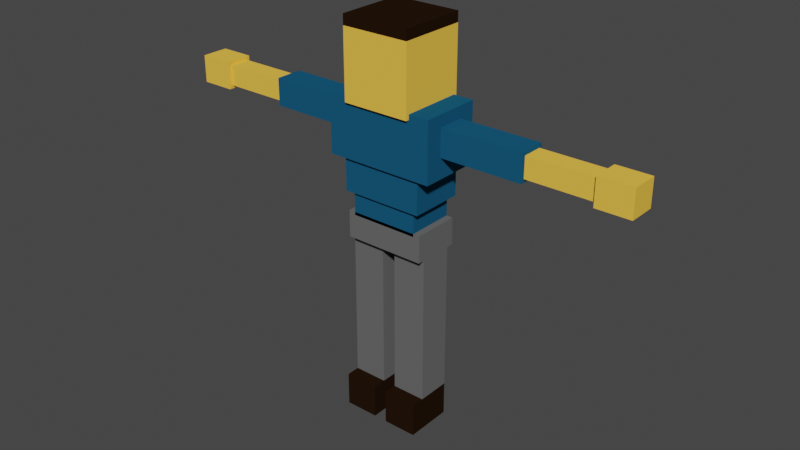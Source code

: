 # Source: character.blend  (saved by Blender 2.82.7; exported with 4.5.12 LTS)
import bpy
from mathutils import Matrix  # noqa: F401  (used for matrix-valued properties, if any)

bpy.ops.wm.read_factory_settings(use_empty=True)
scene = bpy.context.scene
scene.name = 'Scene'

# ---- collections
col_collection = bpy.data.collections.new('Collection'); scene.collection.children.link(col_collection)

# ---- images (referenced by path relative to the original .blend; pixels are not part of the script)
import os
ASSET_DIR = os.environ.get("B2B_ASSET_DIR", "")  # directory of the original .blend (textures are referenced by path, not embedded)
HERE = os.path.dirname(os.path.abspath(__file__))  # packed textures are extracted next to this script under _unpacked/

def load_image(name, relpath, width, height, colorspace="sRGB"):
    """Load a texture the original file referenced (path relative to the .blend, or extracted next to this script)."""
    p = next((c for c in (os.path.join(HERE, relpath), os.path.join(ASSET_DIR, relpath)) if relpath and os.path.exists(c)), "")
    if p:
        img = bpy.data.images.load(p, check_existing=True)
        img.name = name
    else:  # same state as the original file: an image datablock whose file is absent (Cycles renders it pink)
        img = bpy.data.images.new(name, width, height)
        img.source = "FILE"
        img.filepath = "//" + (relpath or name)
    img.colorspace_settings.name = colorspace
    return img
img_palette_png_001 = load_image('palette.png.001', '_unpacked/palette.9c9e5fbf.png', 8, 8, 'sRGB')

# ---- materials (node trees are filled in below, after node groups)
mat_material = bpy.data.materials.new('Material')
mat_material.use_transparent_shadow = False

# ---- material node trees
mat_material.use_nodes = True; mat_material.node_tree.nodes.clear()
_N = mat_material.node_tree.nodes; _L = mat_material.node_tree.links
n0 = _N.new('ShaderNodeOutputMaterial'); n0.name = 'Material Output'; n0.location = (300, 300)
n1 = _N.new('ShaderNodeBsdfPrincipled'); n1.name = 'Principled BSDF'; n1.location = (10, 300)
n1.distribution = 'GGX'
n1.subsurface_method = 'BURLEY'
n1.inputs[2].default_value = 0.1857
n1.inputs[3].default_value = 1.45
n1.inputs[13].default_value = 0.0
n1.inputs[27].default_value = (0.0, 0.0, 0.0, 1.0)
n1.inputs[28].default_value = 1.0
n2 = _N.new('ShaderNodeTexImage'); n2.name = 'Image Texture'; n2.location = (-425, 188)
n2.image = img_palette_png_001
n2.interpolation = 'Closest'
_L.new(n1.outputs[0], n0.inputs[0])
_L.new(n2.outputs[0], n1.inputs[0])
n0.is_active_output = True

# ---- world
world_world = bpy.data.worlds.new('World'); scene.world = world_world
world_world.use_nodes = True; world_world.node_tree.nodes.clear()
_N = world_world.node_tree.nodes; _L = world_world.node_tree.links
n0 = _N.new('ShaderNodeOutputWorld'); n0.name = 'World Output'; n0.location = (300, 300)
n1 = _N.new('ShaderNodeBackground'); n1.name = 'Background'; n1.location = (10, 300)
n1.inputs[0].default_value = (0.05088, 0.05088, 0.05088, 1.0)
_L.new(n1.outputs[0], n0.inputs[0])
n0.is_active_output = True
world_world.color = (0.05088, 0.05088, 0.05088)
world_world.use_sun_shadow = False
world_world.sun_shadow_jitter_overblur = 0.0

# ---- meshes
me_model = bpy.data.meshes.new('Model')
me_model.from_pydata([(-16.2, -1.0, 1.0), (-16.2, 1.0, 1.0), (-16.2, -1.0, -1.0), (-21.0, -1.0, 1.0), (-21.0, 1.0, 1.0), (-21.0, -1.0, -1.0), (-21.0, 1.0, -1.0), (-16.2, 1.0, -1.0), (-1.0, -1.0, -1.0), (-1.0, -1.0, 1.0), (-1.0, 1.0, -1.0), (-1.0, 1.0, 1.0), (1.0, -1.0, -1.0), (1.0, -1.0, 1.0), (1.0, 1.0, -1.0), (1.0, 1.0, 1.0), (-11.0, -2.5, -1.5), (-11.0, 2.5, -1.5), (-11.0, -2.5, -6.5), (-15.0, -2.5, -1.5), (-15.0, 2.5, -1.5), (-15.0, -2.5, -6.5), (-15.0, 2.5, -6.5), (-15.0, -2.5, -7.252), (-15.0, 2.5, -7.252), (-11.0, -2.5, -7.252), (-11.0, 2.5, -7.252), (-11.0, 2.5, -6.5), (-10.6, -2.0, 4.965), (-10.6, 2.0, 4.965), (-10.6, -2.0, 1.958), (-15.4, -2.0, 4.965), (-15.4, 2.0, 4.965), (-15.4, -2.0, 1.958), (-15.4, 2.0, 1.958), (-10.6, 2.0, 1.958), (-11.0, -1.75, 6.717), (-11.0, 1.75, 6.717), (-11.0, -1.75, 4.558), (-15.0, -1.75, 6.717), (-15.0, 1.75, 6.717), (-15.0, -1.75, 4.558), (-15.0, 1.75, 4.558), (-11.0, 1.75, 4.558), (-21.0, -0.75, 0.75), (-21.0, 0.75, 0.75), (-21.0, -0.75, -0.75), (-25.0, -0.75, 0.75), (-25.0, 0.75, 0.75), (-25.0, -0.75, -0.75), (-25.0, 0.75, -0.75), (-21.0, 0.75, -0.75), (-24.9, -1.0, 1.0), (-24.9, 1.0, 1.0), (-24.9, -1.0, -1.0), (-26.9, -1.0, 1.0), (-26.9, 1.0, 1.0), (-26.9, -1.0, -1.0), (-26.9, 1.0, -1.0), (-24.9, 1.0, -1.0), (-10.6, -1.75, 8.5), (-10.6, 1.75, 8.5), (-10.6, -1.75, 6.5), (-15.4, -1.75, 8.5), (-15.4, 1.75, 8.5), (-15.4, -1.75, 6.5), (-15.4, 1.75, 6.5), (-10.6, 1.75, 6.5), (-13.4, -1.25, 8.5), (-13.4, 1.25, 8.5), (-15.4, -1.25, 8.5), (-13.4, -1.25, 14.5), (-13.4, 1.25, 14.5), (-15.4, -1.25, 14.5), (-15.4, 1.25, 14.5), (-15.4, 1.25, 8.5), (-13.4, -1.25, 14.5), (-13.4, 1.25, 14.5), (-15.4, -1.25, 14.5), (-13.4, -1.25, 19.5), (-13.4, 1.25, 19.5), (-15.4, -1.25, 19.5), (-15.4, 1.25, 19.5), (-15.4, 1.25, 14.5), (-13.4, -2.25, 19.5), (-13.4, 1.25, 19.5), (-15.4, -2.25, 19.5), (-13.4, -2.25, 22.0), (-13.4, 1.25, 22.0), (-15.4, -2.25, 22.0), (-15.4, 1.25, 22.0), (-15.4, 1.25, 19.5), (-10.6, -1.25, 8.5), (-10.6, 1.25, 8.5), (-12.6, -1.25, 8.5), (-10.6, -1.25, 14.5), (-10.6, 1.25, 14.5), (-12.6, -1.25, 14.5), (-12.6, 1.25, 14.5), (-12.6, 1.25, 8.5), (-10.6, -1.25, 14.5), (-10.6, 1.25, 14.5), (-12.6, -1.25, 14.5), (-10.6, -1.25, 19.5), (-10.6, 1.25, 19.5), (-12.6, -1.25, 19.5), (-12.6, 1.25, 19.5), (-12.6, 1.25, 14.5), (-10.6, -2.25, 19.5), (-10.6, 1.25, 19.5), (-12.6, -2.25, 19.5), (-10.6, -2.25, 22.0), (-10.6, 1.25, 22.0), (-12.6, -2.25, 22.0), (-12.6, 1.25, 22.0), (-12.6, 1.25, 19.5), (-9.8, -1.0, -1.0), (-9.8, 1.0, -1.0), (-9.8, -1.0, 1.0), (-5.0, -1.0, -1.0), (-5.0, 1.0, -1.0), (-5.0, -1.0, 1.0), (-5.0, 1.0, 1.0), (-9.8, 1.0, 1.0), (-5.0, -0.75, -0.75), (-5.0, 0.75, -0.75), (-5.0, -0.75, 0.75), (-1.0, -0.75, -0.75), (-1.0, 0.75, -0.75), (-1.0, -0.75, 0.75), (-1.0, 0.75, 0.75), (-5.0, 0.75, 0.75), (-9.8, -2.25, 2.492), (-9.8, 2.25, 2.492), (-9.8, -2.25, -1.869), (-16.2, -2.25, 2.492), (-16.2, 2.25, 2.492), (-16.2, -2.25, -1.869), (-16.2, 2.25, -1.869), (-9.8, 2.25, -1.869)], [], [(1, 4, 3, 0), (0, 2, 7, 1), (3, 5, 2, 0), (4, 6, 5, 3), (6, 7, 2, 5), (1, 7, 6, 4), (8, 9, 11, 10), (10, 11, 15, 14), (14, 15, 13, 12), (12, 13, 9, 8), (10, 14, 12, 8), (15, 11, 9, 13), (17, 20, 19, 16), (16, 18, 27, 17), (19, 21, 18, 16), (20, 22, 21, 19), (21, 22, 24, 23), (18, 21, 23, 25), (24, 26, 25, 23), (27, 18, 25, 26), (22, 27, 26, 24), (17, 27, 22, 20), (29, 32, 31, 28), (28, 30, 35, 29), (31, 33, 30, 28), (32, 34, 33, 31), (34, 35, 30, 33), (29, 35, 34, 32), (37, 40, 39, 36), (36, 38, 43, 37), (39, 41, 38, 36), (40, 42, 41, 39), (42, 43, 38, 41), (37, 43, 42, 40), (45, 48, 47, 44), (44, 46, 51, 45), (47, 49, 46, 44), (48, 50, 49, 47), (50, 51, 46, 49), (45, 51, 50, 48), (53, 56, 55, 52), (52, 54, 59, 53), (55, 57, 54, 52), (56, 58, 57, 55), (58, 59, 54, 57), (53, 59, 58, 56), (61, 64, 63, 60), (60, 62, 67, 61), (63, 65, 62, 60), (64, 66, 65, 63), (66, 67, 62, 65), (61, 67, 66, 64), (69, 72, 71, 68), (68, 70, 75, 69), (71, 73, 70, 68), (72, 74, 73, 71), (74, 75, 70, 73), (69, 75, 74, 72), (77, 80, 79, 76), (76, 78, 83, 77), (79, 81, 78, 76), (80, 82, 81, 79), (82, 83, 78, 81), (77, 83, 82, 80), (85, 88, 87, 84), (84, 86, 91, 85), (87, 89, 86, 84), (88, 90, 89, 87), (90, 91, 86, 89), (85, 91, 90, 88), (93, 96, 95, 92), (92, 94, 99, 93), (95, 97, 94, 92), (96, 98, 97, 95), (98, 99, 94, 97), (93, 99, 98, 96), (101, 104, 103, 100), (100, 102, 107, 101), (103, 105, 102, 100), (104, 106, 105, 103), (106, 107, 102, 105), (101, 107, 106, 104), (109, 112, 111, 108), (108, 110, 115, 109), (111, 113, 110, 108), (112, 114, 113, 111), (114, 115, 110, 113), (109, 115, 114, 112), (117, 120, 119, 116), (116, 118, 123, 117), (119, 121, 118, 116), (120, 122, 121, 119), (122, 123, 118, 121), (117, 123, 122, 120), (125, 128, 127, 124), (124, 126, 131, 125), (127, 129, 126, 124), (128, 130, 129, 127), (130, 131, 126, 129), (125, 131, 130, 128), (132, 134, 139, 133), (133, 136, 135, 132), (135, 137, 134, 132), (136, 138, 137, 135), (138, 139, 134, 137), (133, 139, 138, 136)])
_uv = me_model.uv_layers.new(name='UVMap')
_uv.uv.foreach_set('vector', [0.459, 0.7871, 0.459, 0.7871, 0.459, 0.7871, 0.459, 0.7871, 0.9258, 0.9375, 0.9258, 0.9375, 0.9258, 0.9375, 0.9258, 0.9375, 0.459, 0.7871, 0.459, 0.7871, 0.459, 0.7871, 0.459, 0.7871, 0.459, 0.7871, 0.459, 0.7871, 0.459, 0.7871, 0.459, 0.7871, 0.459, 0.7871, 0.459, 0.7871, 0.459, 0.7871, 0.459, 0.7871, 0.459, 0.7871, 0.459, 0.7871, 0.459, 0.7871, 0.459, 0.7871, 0.0957, 0.5449, 0.0957, 0.5449, 0.0957, 0.5449, 0.0957, 0.5449, 0.0957, 0.5449, 0.0957, 0.5449, 0.0957, 0.5449, 0.0957, 0.5449, 0.0957, 0.5449, 0.0957, 0.5449, 0.0957, 0.5449, 0.0957, 0.5449, 0.0957, 0.5449, 0.0957, 0.5449, 0.0957, 0.5449, 0.0957, 0.5449, 0.0957, 0.5449, 0.0957, 0.5449, 0.0957, 0.5449, 0.0957, 0.5449, 0.0957, 0.5449, 0.0957, 0.5449, 0.0957, 0.5449, 0.0957, 0.5449, 0.0957, 0.5449, 0.0957, 0.5449, 0.0957, 0.5449, 0.0957, 0.5449, 0.0957, 0.5449, 0.0957, 0.5449, 0.0957, 0.5449, 0.0957, 0.5449, 0.0957, 0.5449, 0.0957, 0.5449, 0.0957, 0.5449, 0.0957, 0.5449, 0.0957, 0.5449, 0.0957, 0.5449, 0.0957, 0.5449, 0.0957, 0.5449, 0.9297, 0.459, 0.9297, 0.459, 0.9297, 0.459, 0.9297, 0.459, 0.9297, 0.459, 0.9297, 0.459, 0.9297, 0.459, 0.9297, 0.459, 0.9297, 0.459, 0.9297, 0.459, 0.9297, 0.459, 0.9297, 0.459, 0.9297, 0.459, 0.9297, 0.459, 0.9297, 0.459, 0.9297, 0.459, 0.9297, 0.459, 0.9297, 0.459, 0.9297, 0.459, 0.9297, 0.459, 0.0957, 0.5449, 0.0957, 0.5449, 0.0957, 0.5449, 0.0957, 0.5449, 0.459, 0.7871, 0.459, 0.7871, 0.459, 0.7871, 0.459, 0.7871, 0.459, 0.7871, 0.459, 0.7871, 0.459, 0.7871, 0.459, 0.7871, 0.459, 0.7871, 0.459, 0.7871, 0.459, 0.7871, 0.459, 0.7871, 0.459, 0.7871, 0.459, 0.7871, 0.459, 0.7871, 0.459, 0.7871, 0.9258, 0.9375, 0.9258, 0.9375, 0.9258, 0.9375, 0.9258, 0.9375, 0.459, 0.7871, 0.459, 0.7871, 0.459, 0.7871, 0.459, 0.7871, 0.9258, 0.9375, 0.9258, 0.9375, 0.9258, 0.9375, 0.9258, 0.9375, 0.459, 0.7871, 0.459, 0.7871, 0.459, 0.7871, 0.459, 0.7871, 0.459, 0.7871, 0.459, 0.7871, 0.459, 0.7871, 0.459, 0.7871, 0.459, 0.7871, 0.459, 0.7871, 0.459, 0.7871, 0.459, 0.7871, 0.9258, 0.9375, 0.9258, 0.9375, 0.9258, 0.9375, 0.9258, 0.9375, 0.459, 0.7871, 0.459, 0.7871, 0.459, 0.7871, 0.459, 0.7871, 0.0957, 0.5449, 0.0957, 0.5449, 0.0957, 0.5449, 0.0957, 0.5449, 0.9258, 0.9375, 0.9258, 0.9375, 0.9258, 0.9375, 0.9258, 0.9375, 0.0957, 0.5449, 0.0957, 0.5449, 0.0957, 0.5449, 0.0957, 0.5449, 0.9258, 0.9375, 0.9258, 0.9375, 0.9258, 0.9375, 0.9258, 0.9375, 0.0957, 0.5449, 0.0957, 0.5449, 0.0957, 0.5449, 0.0957, 0.5449, 0.0957, 0.5449, 0.0957, 0.5449, 0.0957, 0.5449, 0.0957, 0.5449, 0.0957, 0.5449, 0.0957, 0.5449, 0.0957, 0.5449, 0.0957, 0.5449, 0.0957, 0.5449, 0.0957, 0.5449, 0.0957, 0.5449, 0.0957, 0.5449, 0.0957, 0.5449, 0.0957, 0.5449, 0.0957, 0.5449, 0.0957, 0.5449, 0.0957, 0.5449, 0.0957, 0.5449, 0.0957, 0.5449, 0.0957, 0.5449, 0.0957, 0.5449, 0.0957, 0.5449, 0.0957, 0.5449, 0.0957, 0.5449, 0.0957, 0.5449, 0.0957, 0.5449, 0.0957, 0.5449, 0.0957, 0.5449, 0.9258, 0.9375, 0.9258, 0.9375, 0.9258, 0.9375, 0.9258, 0.9375, 0.7129, 0.9395, 0.7129, 0.9395, 0.7129, 0.9395, 0.7129, 0.9395, 0.7129, 0.9395, 0.7129, 0.9395, 0.7129, 0.9395, 0.7129, 0.9395, 0.7129, 0.9395, 0.7129, 0.9395, 0.7129, 0.9395, 0.7129, 0.9395, 0.7129, 0.9395, 0.7129, 0.9395, 0.7129, 0.9395, 0.7129, 0.9395, 0.7129, 0.9395, 0.7129, 0.9395, 0.7129, 0.9395, 0.7129, 0.9395, 0.6816, 0.9219, 0.6816, 0.9219, 0.6816, 0.9219, 0.6816, 0.9219, 0.9258, 0.9375, 0.9258, 0.9375, 0.9258, 0.9375, 0.9258, 0.9375, 0.6816, 0.9219, 0.6816, 0.9219, 0.6816, 0.9219, 0.6816, 0.9219, 0.9258, 0.9375, 0.9258, 0.9375, 0.9258, 0.9375, 0.9258, 0.9375, 0.6816, 0.9219, 0.6816, 0.9219, 0.6816, 0.9219, 0.6816, 0.9219, 0.6816, 0.9219, 0.6816, 0.9219, 0.6816, 0.9219, 0.6816, 0.9219, 0.6816, 0.9219, 0.6816, 0.9219, 0.6816, 0.9219, 0.6816, 0.9219, 0.9258, 0.9375, 0.9258, 0.9375, 0.9258, 0.9375, 0.9258, 0.9375, 0.6816, 0.9219, 0.6816, 0.9219, 0.6816, 0.9219, 0.6816, 0.9219, 0.9258, 0.9375, 0.9258, 0.9375, 0.9258, 0.9375, 0.9258, 0.9375, 0.6816, 0.9219, 0.6816, 0.9219, 0.6816, 0.9219, 0.6816, 0.9219, 0.6816, 0.9219, 0.6816, 0.9219, 0.6816, 0.9219, 0.6816, 0.9219, 0.9199, 0.4434, 0.9199, 0.4434, 0.9199, 0.4434, 0.9199, 0.4434, 0.9199, 0.4434, 0.9199, 0.4434, 0.9199, 0.4434, 0.9199, 0.4434, 0.9199, 0.4434, 0.9199, 0.4434, 0.9199, 0.4434, 0.9199, 0.4434, 0.9199, 0.4434, 0.9199, 0.4434, 0.9199, 0.4434, 0.9199, 0.4434, 0.9199, 0.4434, 0.9199, 0.4434, 0.9199, 0.4434, 0.9199, 0.4434, 0.9199, 0.4434, 0.9199, 0.4434, 0.9199, 0.4434, 0.9199, 0.4434, 0.6816, 0.9219, 0.6816, 0.9219, 0.6816, 0.9219, 0.6816, 0.9219, 0.9258, 0.9375, 0.9258, 0.9375, 0.9258, 0.9375, 0.9258, 0.9375, 0.6816, 0.9219, 0.6816, 0.9219, 0.6816, 0.9219, 0.6816, 0.9219, 0.9258, 0.9375, 0.9258, 0.9375, 0.9258, 0.9375, 0.9258, 0.9375, 0.6816, 0.9219, 0.6816, 0.9219, 0.6816, 0.9219, 0.6816, 0.9219, 0.6816, 0.9219, 0.6816, 0.9219, 0.6816, 0.9219, 0.6816, 0.9219, 0.6816, 0.9219, 0.6816, 0.9219, 0.6816, 0.9219, 0.6816, 0.9219, 0.9258, 0.9375, 0.9258, 0.9375, 0.9258, 0.9375, 0.9258, 0.9375, 0.6816, 0.9219, 0.6816, 0.9219, 0.6816, 0.9219, 0.6816, 0.9219, 0.9258, 0.9375, 0.9258, 0.9375, 0.9258, 0.9375, 0.9258, 0.9375, 0.6816, 0.9219, 0.6816, 0.9219, 0.6816, 0.9219, 0.6816, 0.9219, 0.6816, 0.9219, 0.6816, 0.9219, 0.6816, 0.9219, 0.6816, 0.9219, 0.9199, 0.4434, 0.9199, 0.4434, 0.9199, 0.4434, 0.9199, 0.4434, 0.9199, 0.4434, 0.9199, 0.4434, 0.9199, 0.4434, 0.9199, 0.4434, 0.9199, 0.4434, 0.9199, 0.4434, 0.9199, 0.4434, 0.9199, 0.4434, 0.9199, 0.4434, 0.9199, 0.4434, 0.9199, 0.4434, 0.9199, 0.4434, 0.9199, 0.4434, 0.9199, 0.4434, 0.9199, 0.4434, 0.9199, 0.4434, 0.9199, 0.4434, 0.9199, 0.4434, 0.9199, 0.4434, 0.9199, 0.4434, 0.459, 0.7871, 0.459, 0.7871, 0.459, 0.7871, 0.459, 0.7871, 0.9258, 0.9375, 0.9258, 0.9375, 0.9258, 0.9375, 0.9258, 0.9375, 0.459, 0.7871, 0.459, 0.7871, 0.459, 0.7871, 0.459, 0.7871, 0.459, 0.7871, 0.459, 0.7871, 0.459, 0.7871, 0.459, 0.7871, 0.459, 0.7871, 0.459, 0.7871, 0.459, 0.7871, 0.459, 0.7871, 0.459, 0.7871, 0.459, 0.7871, 0.459, 0.7871, 0.459, 0.7871, 0.0957, 0.5449, 0.0957, 0.5449, 0.0957, 0.5449, 0.0957, 0.5449, 0.9258, 0.9375, 0.9258, 0.9375, 0.9258, 0.9375, 0.9258, 0.9375, 0.0957, 0.5449, 0.0957, 0.5449, 0.0957, 0.5449, 0.0957, 0.5449, 0.9258, 0.9375, 0.9258, 0.9375, 0.9258, 0.9375, 0.9258, 0.9375, 0.0957, 0.5449, 0.0957, 0.5449, 0.0957, 0.5449, 0.0957, 0.5449, 0.0957, 0.5449, 0.0957, 0.5449, 0.0957, 0.5449, 0.0957, 0.5449, 0.459, 0.7871, 0.459, 0.7871, 0.459, 0.7871, 0.459, 0.7871, 0.459, 0.7871, 0.459, 0.7871, 0.459, 0.7871, 0.459, 0.7871, 0.459, 0.7871, 0.459, 0.7871, 0.459, 0.7871, 0.459, 0.7871, 0.459, 0.7871, 0.459, 0.7871, 0.459, 0.7871, 0.459, 0.7871, 0.459, 0.7871, 0.459, 0.7871, 0.459, 0.7871, 0.459, 0.7871, 0.459, 0.7871, 0.459, 0.7871, 0.459, 0.7871, 0.459, 0.7871])
me_model.materials.append(mat_material)
me_model.use_remesh_fix_poles = True
me_model.use_remesh_preserve_attributes = False
me_model.use_mirror_vertex_groups = False
me_model.update()
arm_armature = bpy.data.armatures.new('Armature')  # bones are not reproduced

# ---- objects
ob_armature = bpy.data.objects.new('Armature', arm_armature)
ob_mesh = bpy.data.objects.new('Mesh', me_model)

# ---- transforms, parenting, visibility, modifiers, constraints
ob_armature.location = (-0.008458, 0.4321, 5.557)
ob_armature.scale = (1.394, 1.394, 1.394)
ob_armature.show_in_front = True
ob_armature.lineart.crease_threshold = 0.0
ob_mesh.parent = ob_armature
ob_mesh.matrix_parent_inverse = Matrix(((0.7172, -0.0, -0.0, -0.01088), (-0.0, 0.7172, 0.0, 2.061e-07), (-0.0, -0.0, 0.7172, -1.534), (-0.0, 0.0, -0.0, 1.0)))
ob_mesh.location = (-6.5, 0.0, 5.4)
ob_mesh.rotation_euler = (0.0, 3.142, 2.933e-09)
ob_mesh.scale = (0.5, 0.4, 0.4)
ob_mesh.lineart.crease_threshold = 0.0
_vg = ob_mesh.vertex_groups.new(name='Hips')
for _i, _w in zip([36, 37, 38, 39, 40, 41, 42, 43], [0.8562, 0.4761, 0.9099, 0.4792, 0.8601, 0.8268, 0.9133, 0.8224]): _vg.add([_i], _w, 'REPLACE')
_vg = ob_mesh.vertex_groups.new(name='Spine')
for _i, _w in zip([28, 29, 30, 31, 32, 33, 34, 35, 36, 38, 39, 40, 41, 42], [1.0, 1.0, 1.0, 1.0, 1.0, 1.0, 1.0, 1.0, 0.05259, 0.01663, 0.5, 0.08821, 0.1582, 0.05402]): _vg.add([_i], _w, 'REPLACE')
_vg = ob_mesh.vertex_groups.new(name='Chest')
_vg = ob_mesh.vertex_groups.new(name='Neck')
_vg = ob_mesh.vertex_groups.new(name='Head')
_vg.add([16, 17, 18, 19, 20, 21, 22, 23, 24, 25, 26, 27], 1.0, 'REPLACE')
_vg = ob_mesh.vertex_groups.new(name='Shoulder.L')
for _i, _w in zip([132, 133, 134, 135, 136, 137, 138, 139], [0.06469, 0.05191, 0.04499, 0.9478, 0.9343, 0.9454, 0.9528, 0.05489]): _vg.add([_i], _w, 'REPLACE')
_vg = ob_mesh.vertex_groups.new(name='UpperArm.L')
_vg.add([0, 1, 2, 3, 4, 5, 6, 7], 1.0, 'REPLACE')
_vg = ob_mesh.vertex_groups.new(name='LowerArm.L')
for _i, _w in zip([44, 45, 46, 47, 48, 49, 50, 51], [0.9068, 0.9823, 0.9285, 0.205, 0.7614, 0.7929, 0.1777, 0.9689]): _vg.add([_i], _w, 'REPLACE')
_vg = ob_mesh.vertex_groups.new(name='Hand.L')
for _i, _w in zip([44, 46, 47, 48, 49, 50, 51, 52, 53, 54, 55, 56, 57, 58, 59], [0.09317, 0.07151, 0.795, 0.2386, 0.2071, 0.8223, 0.01217, 1.0, 1.0, 1.0, 1.0, 1.0, 1.0, 1.0, 1.0]): _vg.add([_i], _w, 'REPLACE')
_vg = ob_mesh.vertex_groups.new(name='Shoulder.R')
for _i, _w in zip([132, 133, 134, 135, 136, 137, 138, 139], [0.9353, 0.9481, 0.9525, 0.05222, 0.06566, 0.05457, 0.04446, 0.9451]): _vg.add([_i], _w, 'REPLACE')
_vg = ob_mesh.vertex_groups.new(name='UpperArm.R')
_vg.add([116, 117, 118, 119, 120, 121, 122, 123], 1.0, 'REPLACE')
_vg = ob_mesh.vertex_groups.new(name='LowerArm.R')
_vg.add([124, 125, 126, 127, 128, 129, 130, 131], 1.0, 'REPLACE')
_vg = ob_mesh.vertex_groups.new(name='Hand.R')
_vg.add([8, 9, 10, 11, 12, 13, 14, 15], 1.0, 'REPLACE')
_vg = ob_mesh.vertex_groups.new(name='UpperLeg.L')
for _i, _w in zip([60, 61, 62, 63, 64, 65, 66, 67, 68, 69, 70, 71, 72, 73, 74, 75], [0.2139, 0.215, 0.1029, 0.7868, 0.7897, 0.8959, 0.9021, 0.1045, 1.0, 1.0, 1.0, 1.0, 1.0, 1.0, 1.0, 1.0]): _vg.add([_i], _w, 'REPLACE')
_vg = ob_mesh.vertex_groups.new(name='LowerLeg.L')
for _i, _w in zip([76, 77, 78, 79, 80, 81, 82, 83, 84, 85, 86, 87, 88, 89, 90, 91], [1.0, 1.0, 1.0, 1.0, 1.0, 1.0, 1.0, 1.0, 0.1356, 0.8997, 0.1476, 0.03411, 0.5087, 0.05035, 0.5073, 0.8764]): _vg.add([_i], _w, 'REPLACE')
_vg = ob_mesh.vertex_groups.new(name='Foot.L')
for _i, _w in zip([84, 85, 86, 87, 88, 89, 90, 91], [0.8644, 0.1003, 0.8524, 0.9579, 0.4913, 0.9496, 0.4927, 0.1236]): _vg.add([_i], _w, 'REPLACE')
_vg = ob_mesh.vertex_groups.new(name='UpperLeg.R')
for _i, _w in zip([36, 37, 38, 40, 42, 43, 60, 61, 62, 63, 64, 65, 66, 67, 92, 93, 94, 95, 96, 97, 98, 99], [0.09117, 0.5033, 0.05676, 0.05171, 0.0154, 0.1624, 0.7861, 0.785, 0.8971, 0.2132, 0.2103, 0.1041, 0.09793, 0.8955, 1.0, 1.0, 1.0, 1.0, 1.0, 1.0, 1.0, 1.0]): _vg.add([_i], _w, 'REPLACE')
_vg = ob_mesh.vertex_groups.new(name='LowerLeg.R')
for _i, _w in zip([100, 101, 102, 103, 104, 105, 106, 107, 108, 109, 110, 111, 112, 113, 114, 115], [1.0, 1.0, 1.0, 1.0, 1.0, 1.0, 1.0, 1.0, 0.1364, 0.8968, 0.1473, 0.03739, 0.5089, 0.04685, 0.5073, 0.8798]): _vg.add([_i], _w, 'REPLACE')
_vg = ob_mesh.vertex_groups.new(name='Foot.R')
for _i, _w in zip([108, 109, 110, 111, 112, 113, 114, 115], [0.8636, 0.1032, 0.8527, 0.9563, 0.4911, 0.9516, 0.4927, 0.1202]): _vg.add([_i], _w, 'REPLACE')
_m = ob_mesh.modifiers.new('Armature', 'ARMATURE')
_m.object = ob_armature

# ---- collection membership
col_collection.objects.link(ob_armature)
col_collection.objects.link(ob_mesh)

# ---- scene / render settings (as saved in the file)
scene.frame_start = 1; scene.frame_end = 250; scene.frame_set(94)
scene.render.engine = 'BLENDER_EEVEE_NEXT'
scene.cycles.use_denoising = False
scene.cycles.samples = 128
scene.cycles.sampling_pattern = 'TABULATED_SOBOL'
scene.cycles.use_adaptive_sampling = False
scene.cycles.use_light_tree = False
scene.view_settings.view_transform = 'Filmic'
bpy.context.view_layer.update()

# ---- added for rendering (the .blend has no active camera and no usable light): camera, sun
cam_auto = bpy.data.cameras.new('AutoCamera')
cam_auto.lens = 50.0
cam_auto.sensor_width = 36.0
cam_auto.clip_end = 1000.0
ob_auto_camera = bpy.data.objects.new('AutoCamera', cam_auto)
scene.collection.objects.link(ob_auto_camera)
ob_auto_camera.location = (16.8987, -19.9047, 19.4263)
ob_auto_camera.rotation_euler = (1.09748, -7.21219e-08, 0.694738)
scene.camera = ob_auto_camera
light_auto_sun = bpy.data.lights.new('AutoSun', 'SUN')
light_auto_sun.energy = 3.0
light_auto_sun.angle = 0.0523599
ob_auto_sun = bpy.data.objects.new('AutoSun', light_auto_sun)
scene.collection.objects.link(ob_auto_sun)
ob_auto_sun.rotation_euler = (0.872665, 0.174533, 0.523599)
bpy.context.view_layer.update()
